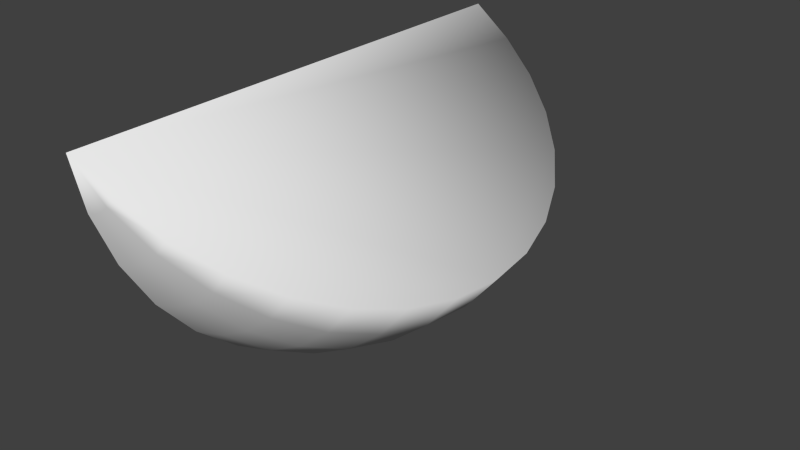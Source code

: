 # Source: Pacman_mouth.blend  (saved by Blender 2.72.0; exported with 4.5.12 LTS)
import bpy
from mathutils import Matrix  # noqa: F401  (used for matrix-valued properties, if any)

bpy.ops.wm.read_factory_settings(use_empty=True)
scene = bpy.context.scene
scene.name = 'Scene'

# ---- collections
col_collection_1 = bpy.data.collections.new('Collection 1'); scene.collection.children.link(col_collection_1)

# ---- materials (node trees are filled in below, after node groups)
mat_material_001 = bpy.data.materials.new('Material.001')
mat_material_001.alpha_threshold = 0.0
mat_material_001.use_transparent_shadow = False
mat_material_001.roughness = 0.5
mat_material_001.line_color = (0.0, 0.0, 0.0, 1.0)

# ---- material node trees

# ---- world
world_world = bpy.data.worlds.new('World'); scene.world = world_world
world_world.color = (0.05088, 0.05088, 0.05088)
world_world.use_sun_shadow = False
world_world.sun_shadow_jitter_overblur = 0.0
world_world.cycles.sampling_method = 'MANUAL'
world_world.cycles.sample_map_resolution = 256

# ---- meshes
me_sphere_002 = bpy.data.meshes.new('Sphere.002')
me_sphere_002.from_pydata([(0.1622, -0.1084, 0.9808), (0.3182, -0.2126, 0.9239), (0.4619, -0.3087, 0.8315), (0.5879, -0.3928, 0.7071), (0.6913, -0.4619, 0.5556), (0.7682, -0.5133, 0.3827), (0.8155, -0.5449, 0.1951), (0.8315, -0.5556, 7.55e-08), (0.8155, -0.5449, -0.1951), (0.7682, -0.5133, -0.3827), (0.6913, -0.4619, -0.5556), (0.5879, -0.3928, -0.7071), (0.4619, -0.3087, -0.8315), (0.3182, -0.2126, -0.9239), (0.1622, -0.1084, -0.9808), (0.138, -0.1379, 0.9808), (0.2706, -0.2706, 0.9239), (0.3928, -0.3928, 0.8315), (0.5, -0.5, 0.7071), (0.5879, -0.5879, 0.5556), (0.6533, -0.6533, 0.3827), (0.6935, -0.6935, 0.1951), (0.7071, -0.7071, 7.55e-08), (0.6935, -0.6935, -0.1951), (0.6533, -0.6533, -0.3827), (0.5879, -0.5879, -0.5556), (0.5, -0.5, -0.7071), (0.3928, -0.3928, -0.8315), (0.2706, -0.2706, -0.9239), (0.1379, -0.1379, -0.9808), (0.1084, -0.1622, 0.9808), (0.2126, -0.3182, 0.9239), (0.3087, -0.4619, 0.8315), (0.3928, -0.5879, 0.7071), (0.4619, -0.6913, 0.5556), (0.5133, -0.7682, 0.3827), (0.5449, -0.8155, 0.1951), (0.5556, -0.8315, 7.55e-08), (0.5449, -0.8155, -0.1951), (0.5133, -0.7682, -0.3827), (0.4619, -0.6913, -0.5556), (0.3928, -0.5879, -0.7071), (0.3087, -0.4619, -0.8315), (0.2126, -0.3182, -0.9239), (0.1084, -0.1622, -0.9808), (3.258e-07, 0.0, -1.0), (0.07466, -0.1802, 0.9808), (0.1464, -0.3536, 0.9239), (0.2126, -0.5133, 0.8315), (0.2706, -0.6533, 0.7071), (0.3182, -0.7682, 0.5556), (0.3536, -0.8536, 0.3827), (0.3753, -0.9061, 0.1951), (0.3827, -0.9239, 7.55e-08), (0.3753, -0.9061, -0.1951), (0.3536, -0.8536, -0.3827), (0.3182, -0.7682, -0.5556), (0.2706, -0.6533, -0.7071), (0.2126, -0.5133, -0.8315), (0.1464, -0.3536, -0.9239), (0.07466, -0.1802, -0.9808), (0.03806, -0.1913, 0.9808), (0.07466, -0.3753, 0.9239), (0.1084, -0.5449, 0.8315), (0.1379, -0.6935, 0.7071), (0.1622, -0.8155, 0.5556), (0.1802, -0.9061, 0.3827), (0.1913, -0.9619, 0.1951), (0.1951, -0.9808, 7.55e-08), (0.1913, -0.9619, -0.1951), (0.1802, -0.9061, -0.3827), (0.1622, -0.8155, -0.5556), (0.1379, -0.6935, -0.7071), (0.1084, -0.5449, -0.8315), (0.07466, -0.3753, -0.9239), (0.03806, -0.1913, -0.9808), (2.48e-08, -1.247e-07, 1.0)], [], [(2, 1, 16, 17), (13, 12, 27, 28), (11, 10, 25, 26), (9, 8, 23, 24), (7, 6, 21, 22), (5, 4, 19, 20), (3, 2, 17, 18), (14, 13, 28, 29), (1, 0, 15, 16), (12, 11, 26, 27), (10, 9, 24, 25), (8, 7, 22, 23), (6, 5, 20, 21), (4, 3, 18, 19), (17, 16, 31, 32), (28, 27, 42, 43), (26, 25, 40, 41), (24, 23, 38, 39), (22, 21, 36, 37), (20, 19, 34, 35), (18, 17, 32, 33), (29, 28, 43, 44), (16, 15, 30, 31), (27, 26, 41, 42), (25, 24, 39, 40), (23, 22, 37, 38), (21, 20, 35, 36), (19, 18, 33, 34), (32, 31, 47, 48), (43, 42, 58, 59), (41, 40, 56, 57), (39, 38, 54, 55), (37, 36, 52, 53), (35, 34, 50, 51), (33, 32, 48, 49), (44, 43, 59, 60), (31, 30, 46, 47), (42, 41, 57, 58), (40, 39, 55, 56), (38, 37, 53, 54), (36, 35, 51, 52), (34, 33, 49, 50), (48, 47, 62, 63), (59, 58, 73, 74), (57, 56, 71, 72), (55, 54, 69, 70), (53, 52, 67, 68), (51, 50, 65, 66), (49, 48, 63, 64), (60, 59, 74, 75), (47, 46, 61, 62), (58, 57, 72, 73), (56, 55, 70, 71), (54, 53, 68, 69), (52, 51, 66, 67), (50, 49, 64, 65), (45, 76, 0, 1, 2, 3, 4, 5, 6, 7, 8, 9, 10, 11, 12, 13, 14), (0, 76, 15), (45, 14, 29), (15, 76, 30), (45, 29, 44), (30, 76, 46), (45, 44, 60), (46, 76, 61), (45, 60, 75)])
me_sphere_002.polygons.foreach_set('use_smooth', [True] * 65)
_uv = me_sphere_002.uv_layers.new(name='UVMap')
_uv.uv.foreach_set('vector', [0.3423, 0.3987, 0.3256, 0.4388, 0.3167, 0.4267, 0.3289, 0.3798, 0.6577, 0.4439, 0.6372, 0.4053, 0.6477, 0.3855, 0.6648, 0.4309, 0.6148, 0.369, 0.5895, 0.3364, 0.6051, 0.3011, 0.6283, 0.3417, 0.5602, 0.3094, 0.5264, 0.2905, 0.5376, 0.2394, 0.5758, 0.2657, 0.4891, 0.2825, 0.4511, 0.2868, 0.4399, 0.2347, 0.4901, 0.2278, 0.4161, 0.3031, 0.3863, 0.3289, 0.3665, 0.2935, 0.3975, 0.2585, 0.3621, 0.3615, 0.3423, 0.3987, 0.3289, 0.3798, 0.3447, 0.3348, 0.6771, 0.4837, 0.6577, 0.4439, 0.6648, 0.4309, 0.6806, 0.4773, 0.3256, 0.4388, 0.3111, 0.4806, 0.3066, 0.4748, 0.3167, 0.4267, 0.6372, 0.4053, 0.6148, 0.369, 0.6283, 0.3417, 0.6477, 0.3855, 0.5895, 0.3364, 0.5602, 0.3094, 0.5758, 0.2657, 0.6051, 0.3011, 0.5264, 0.2905, 0.4891, 0.2825, 0.4901, 0.2278, 0.5376, 0.2394, 0.4511, 0.2868, 0.4161, 0.3031, 0.3975, 0.2585, 0.4399, 0.2347, 0.3863, 0.3289, 0.3621, 0.3615, 0.3447, 0.3348, 0.3665, 0.2935, 0.3289, 0.3798, 0.3167, 0.4267, 0.3067, 0.4184, 0.3133, 0.3665, 0.6648, 0.4309, 0.6477, 0.3855, 0.6605, 0.3708, 0.6732, 0.4215, 0.6283, 0.3417, 0.6051, 0.3011, 0.6277, 0.2728, 0.646, 0.3209, 0.5758, 0.2657, 0.5376, 0.2394, 0.5621, 0.1914, 0.6023, 0.2282, 0.4901, 0.2278, 0.4399, 0.2347, 0.4188, 0.185, 0.4963, 0.173, 0.3975, 0.2585, 0.3665, 0.2935, 0.3388, 0.2661, 0.3668, 0.2206, 0.3447, 0.3348, 0.3289, 0.3798, 0.3133, 0.3665, 0.323, 0.3154, 0.6806, 0.4773, 0.6648, 0.4309, 0.6732, 0.4215, 0.6848, 0.4727, 0.3167, 0.4267, 0.3066, 0.4748, 0.3018, 0.4708, 0.3067, 0.4184, 0.6477, 0.3855, 0.6283, 0.3417, 0.646, 0.3209, 0.6605, 0.3708, 0.6051, 0.3011, 0.5758, 0.2657, 0.6023, 0.2282, 0.6277, 0.2728, 0.5376, 0.2394, 0.4901, 0.2278, 0.4963, 0.173, 0.5621, 0.1914, 0.4399, 0.2347, 0.3975, 0.2585, 0.3668, 0.2206, 0.4188, 0.185, 0.3665, 0.2935, 0.3447, 0.3348, 0.323, 0.3154, 0.3388, 0.2661, 0.3133, 0.3665, 0.3067, 0.4184, 0.2962, 0.4144, 0.2963, 0.36, 0.6732, 0.4215, 0.6605, 0.3708, 0.6753, 0.3621, 0.6825, 0.416, 0.646, 0.3209, 0.6277, 0.2728, 0.6573, 0.2551, 0.6672, 0.3084, 0.6023, 0.2282, 0.5621, 0.1914, 0.6172, 0.1529, 0.6433, 0.2027, 0.4963, 0.173, 0.4188, 0.185, 0.3595, 0.1452, 0.5307, 0.1178, 0.3668, 0.2206, 0.3388, 0.2661, 0.3023, 0.2513, 0.3147, 0.1974, 0.323, 0.3154, 0.3133, 0.3665, 0.2963, 0.36, 0.2978, 0.3056, 0.6848, 0.4727, 0.6732, 0.4215, 0.6825, 0.416, 0.6894, 0.47, 0.3067, 0.4184, 0.3018, 0.4708, 0.2968, 0.4689, 0.2962, 0.4144, 0.6605, 0.3708, 0.646, 0.3209, 0.6672, 0.3084, 0.6753, 0.3621, 0.6277, 0.2728, 0.6023, 0.2282, 0.6433, 0.2027, 0.6573, 0.2551, 0.5621, 0.1914, 0.4963, 0.173, 0.5307, 0.1178, 0.6172, 0.1529, 0.4188, 0.185, 0.3668, 0.2206, 0.3147, 0.1974, 0.3595, 0.1452, 0.3388, 0.2661, 0.323, 0.3154, 0.2978, 0.3056, 0.3023, 0.2513, 0.2963, 0.36, 0.2962, 0.4144, 0.2857, 0.415, 0.2791, 0.3608, 0.6825, 0.416, 0.6753, 0.3621, 0.6911, 0.3602, 0.6925, 0.4148, 0.6672, 0.3084, 0.6573, 0.2551, 0.6909, 0.251, 0.6903, 0.3056, 0.6433, 0.2027, 0.6172, 0.1529, 0.7075, 0.1419, 0.6944, 0.1964, 0.5307, 0.1178, 0.9974, 0.03867, 0.9955, 0.08523, 0.782, 0.0883, 0.3147, 0.1974, 0.3023, 0.2513, 0.2618, 0.2533, 0.2462, 0.2007, 0.2978, 0.3056, 0.2963, 0.36, 0.2791, 0.3608, 0.2715, 0.3069, 0.6894, 0.47, 0.6825, 0.416, 0.6925, 0.4148, 0.6942, 0.4694, 0.2962, 0.4144, 0.2968, 0.4689, 0.2918, 0.4692, 0.2857, 0.415, 0.6753, 0.3621, 0.6672, 0.3084, 0.6903, 0.3056, 0.6911, 0.3602, 0.6573, 0.2551, 0.6433, 0.2027, 0.6944, 0.1964, 0.6909, 0.251, 0.6172, 0.1529, 0.5307, 0.1178, 0.782, 0.0883, 0.7075, 0.1419, 0.3595, 0.1452, 0.3147, 0.1974, 0.2462, 0.2007, 0.2037, 0.1531, 0.3023, 0.2513, 0.2978, 0.3056, 0.2715, 0.3069, 0.2618, 0.2533, 0.696, 0.524, 0.2977, 0.5234, 0.3111, 0.4806, 0.3256, 0.4388, 0.3423, 0.3987, 0.3621, 0.3615, 0.3863, 0.3289, 0.4161, 0.3031, 0.4511, 0.2868, 0.4891, 0.2825, 0.5264, 0.2905, 0.5602, 0.3094, 0.5895, 0.3364, 0.6148, 0.369, 0.6372, 0.4053, 0.6577, 0.4439, 0.6771, 0.4837, 0.3111, 0.4806, 0.2977, 0.5234, 0.3066, 0.4748, 0.696, 0.524, 0.6771, 0.4837, 0.6806, 0.4773, 0.3066, 0.4748, 0.2977, 0.5234, 0.3018, 0.4708, 0.696, 0.524, 0.6806, 0.4773, 0.6848, 0.4727, 0.3018, 0.4708, 0.2977, 0.5234, 0.2968, 0.4689, 0.696, 0.524, 0.6848, 0.4727, 0.6894, 0.47, 0.2968, 0.4689, 0.2977, 0.5234, 0.2918, 0.4692, 0.696, 0.524, 0.6894, 0.47, 0.6942, 0.4694])
me_sphere_002.materials.append(mat_material_001)
me_sphere_002.use_remesh_preserve_volume = False
me_sphere_002.use_remesh_preserve_attributes = False
me_sphere_002.use_mirror_vertex_groups = False
me_sphere_002.update()

# ---- objects
ob_pacman_mouth_bottom = bpy.data.objects.new('Pacman_mouth_bottom', me_sphere_002)

# ---- transforms, parenting, visibility, modifiers, constraints
ob_pacman_mouth_bottom.location = (0.0, 0.0, 0.0)
ob_pacman_mouth_bottom.rotation_euler = (1.571, -4.098e-08, 0.0)
ob_pacman_mouth_bottom.lineart.crease_threshold = 0.0

# ---- collection membership
col_collection_1.objects.link(ob_pacman_mouth_bottom)

# ---- scene / render settings (as saved in the file)
scene.frame_start = 1; scene.frame_end = 250; scene.frame_set(1)
scene.render.engine = 'BLENDER_EEVEE_NEXT'
scene.render.image_settings.compression = 90
scene.render.resolution_percentage = 50
scene.render.dither_intensity = 0.0
scene.cycles.use_denoising = False
scene.cycles.samples = 10
scene.cycles.sampling_pattern = 'TABULATED_SOBOL'
scene.cycles.light_sampling_threshold = 0.0
scene.cycles.use_adaptive_sampling = False
scene.cycles.use_light_tree = False
scene.cycles.blur_glossy = 0.0
scene.cycles.volume_bounces = 1
scene.cycles.pixel_filter_type = 'GAUSSIAN'
scene.cycles.sample_clamp_indirect = 0.0
scene.view_settings.view_transform = 'Standard'
bpy.context.view_layer.update()

# ---- added for rendering (the .blend has no active camera and no usable light): camera, sun
cam_auto = bpy.data.cameras.new('AutoCamera')
cam_auto.lens = 50.0
cam_auto.sensor_width = 36.0
cam_auto.clip_end = 1000.0
ob_auto_camera = bpy.data.objects.new('AutoCamera', cam_auto)
scene.collection.objects.link(ob_auto_camera)
ob_auto_camera.location = (2.61561, -2.63985, 1.26951)
ob_auto_camera.rotation_euler = (1.09748, -7.21219e-08, 0.694738)
scene.camera = ob_auto_camera
light_auto_sun = bpy.data.lights.new('AutoSun', 'SUN')
light_auto_sun.energy = 3.0
light_auto_sun.angle = 0.0523599
ob_auto_sun = bpy.data.objects.new('AutoSun', light_auto_sun)
scene.collection.objects.link(ob_auto_sun)
ob_auto_sun.rotation_euler = (0.872665, 0.174533, 0.523599)
bpy.context.view_layer.update()
